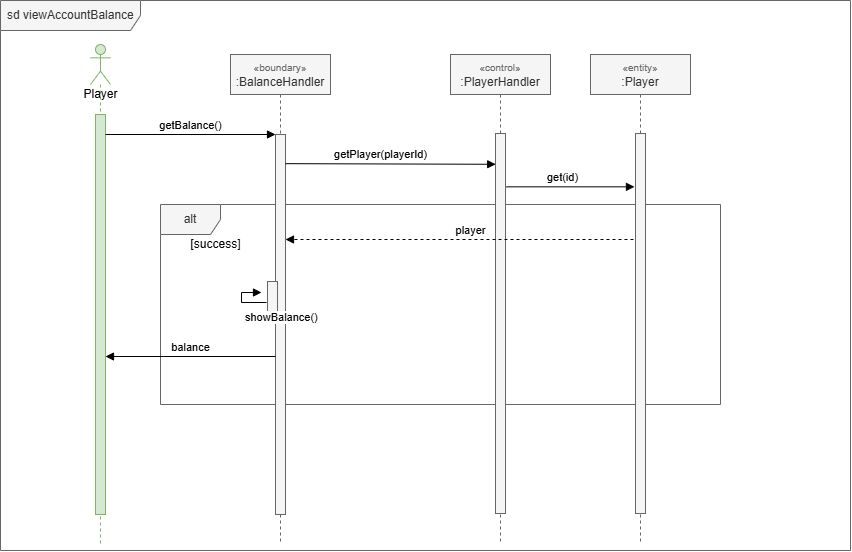

The diagram above was exported from draw.io. Its source (the exported page's mxGraphModel, read from the mxfile embedded in the PNG):
<mxGraphModel dx="1172" dy="622" grid="1" gridSize="10" guides="1" tooltips="1" connect="1" arrows="1" fold="1" page="1" pageScale="1" pageWidth="1019" pageHeight="1320" math="0" shadow="0">
  <root>
    <mxCell id="0" />
    <mxCell id="1" parent="0" />
    <mxCell id="XppZFFv2hi1EjOijFOD9-25" parent="1" style="shape=umlFrame;whiteSpace=wrap;html=1;width=140;height=30;boundedLbl=1;verticalAlign=middle;align=left;spacingLeft=5;fillColor=#f5f5f5;fontColor=#333333;strokeColor=#666666;flipH=0;legacyAnchorPoints=0;" value="sd viewAccountBalance" vertex="1">
      <mxGeometry height="550" width="850" x="40" y="36" as="geometry" />
    </mxCell>
    <mxCell id="XppZFFv2hi1EjOijFOD9-1" parent="1" style="shape=umlFrame;whiteSpace=wrap;html=1;fillColor=#f5f5f5;fontColor=#333333;strokeColor=#666666;" value="alt" vertex="1">
      <mxGeometry height="200" width="560" x="200" y="240" as="geometry" />
    </mxCell>
    <mxCell id="XppZFFv2hi1EjOijFOD9-2" parent="1" style="shape=umlLifeline;participant=umlActor;perimeter=lifelinePerimeter;html=1;container=1;collapsible=0;recursiveResize=0;verticalAlign=top;spacingTop=36;outlineConnect=0;size=40;fillColor=#d5e8d4;strokeColor=#82b366;" value="Player" vertex="1">
      <mxGeometry height="500" width="20" x="130" y="80" as="geometry" />
    </mxCell>
    <mxCell id="XppZFFv2hi1EjOijFOD9-3" parent="XppZFFv2hi1EjOijFOD9-2" style="html=1;points=[];perimeter=orthogonalPerimeter;fillColor=#d5e8d4;strokeColor=#82b366;" value="" vertex="1">
      <mxGeometry height="400" width="10" x="5" y="70" as="geometry" />
    </mxCell>
    <mxCell id="XppZFFv2hi1EjOijFOD9-4" parent="1" style="shape=umlLifeline;perimeter=lifelinePerimeter;whiteSpace=wrap;html=1;container=1;collapsible=0;recursiveResize=0;outlineConnect=0;fillColor=#f5f5f5;strokeColor=#666666;fontColor=#333333;" value="&lt;font style=&quot;font-size: 10px; color: rgb(102, 102, 102);&quot;&gt;«boundary»&lt;/font&gt;&lt;br&gt;:BalanceHandler" vertex="1">
      <mxGeometry height="490" width="100" x="270" y="90" as="geometry" />
    </mxCell>
    <mxCell id="XppZFFv2hi1EjOijFOD9-5" parent="XppZFFv2hi1EjOijFOD9-4" style="html=1;points=[];perimeter=orthogonalPerimeter;fillColor=#f5f5f5;strokeColor=#666666;fontColor=#333333;" value="" vertex="1">
      <mxGeometry height="380" width="10" x="45" y="80" as="geometry" />
    </mxCell>
    <mxCell id="XppZFFv2hi1EjOijFOD9-8" parent="XppZFFv2hi1EjOijFOD9-4" style="html=1;points=[];perimeter=orthogonalPerimeter;fillColor=#f5f5f5;strokeColor=#666666;fontColor=#333333;" value="" vertex="1">
      <mxGeometry height="40" width="10" x="37" y="227" as="geometry" />
    </mxCell>
    <mxCell id="XppZFFv2hi1EjOijFOD9-9" edge="1" parent="XppZFFv2hi1EjOijFOD9-4" style="edgeStyle=orthogonalEdgeStyle;html=1;align=left;spacingLeft=2;endArrow=block;rounded=0;entryX=1;entryY=0;" value="showBalance()">
      <mxGeometry relative="1" x="-0.0909" y="-15" as="geometry">
        <mxPoint x="-15" y="15" as="offset" />
        <Array as="points">
          <mxPoint x="10.999999999999773" y="248" />
          <mxPoint x="10.999999999999773" y="238" />
        </Array>
        <mxPoint x="36" y="248" as="sourcePoint" />
        <mxPoint x="30.999999999999773" y="238" as="targetPoint" />
      </mxGeometry>
    </mxCell>
    <mxCell id="NZf6xs9IpYLKUcImQHF4-8" edge="1" parent="XppZFFv2hi1EjOijFOD9-4" style="html=1;verticalAlign=bottom;endArrow=block;entryX=0;entryY=0;rounded=0;" value="balance">
      <mxGeometry relative="1" as="geometry">
        <mxPoint x="45" y="302" as="sourcePoint" />
        <mxPoint x="-125" y="302" as="targetPoint" />
      </mxGeometry>
    </mxCell>
    <mxCell id="XppZFFv2hi1EjOijFOD9-10" edge="1" parent="1" source="XppZFFv2hi1EjOijFOD9-3" style="html=1;verticalAlign=bottom;endArrow=block;entryX=0;entryY=0;rounded=0;" target="XppZFFv2hi1EjOijFOD9-5" value="getBalance()">
      <mxGeometry relative="1" as="geometry">
        <mxPoint x="245" y="170" as="sourcePoint" />
      </mxGeometry>
    </mxCell>
    <mxCell id="XppZFFv2hi1EjOijFOD9-11" parent="1" style="shape=umlLifeline;perimeter=lifelinePerimeter;whiteSpace=wrap;html=1;container=1;collapsible=0;recursiveResize=0;outlineConnect=0;fillColor=#f5f5f5;strokeColor=#666666;fontColor=#333333;" value="&lt;font style=&quot;font-size: 10px; color: rgb(102, 102, 102);&quot;&gt;«control»&lt;/font&gt;&lt;br&gt;:PlayerHandler" vertex="1">
      <mxGeometry height="490" width="100" x="490" y="90" as="geometry" />
    </mxCell>
    <mxCell id="XppZFFv2hi1EjOijFOD9-12" parent="XppZFFv2hi1EjOijFOD9-11" style="html=1;points=[];perimeter=orthogonalPerimeter;fillColor=#dae8fc;strokeColor=#6c8ebf;" value="" vertex="1">
      <mxGeometry height="20" width="10" x="45" y="250" as="geometry" />
    </mxCell>
    <mxCell id="XppZFFv2hi1EjOijFOD9-18" edge="1" parent="1" style="html=1;verticalAlign=bottom;endArrow=block;entryX=0.02;entryY=0.081;rounded=0;entryDx=0;entryDy=0;entryPerimeter=0;" target="NZf6xs9IpYLKUcImQHF4-4" value="getPlayer(playerId)">
      <mxGeometry relative="1" x="-0.0961" as="geometry">
        <mxPoint as="offset" />
        <mxPoint x="324.9999999999998" y="199.15999999999997" as="sourcePoint" />
        <mxPoint x="676.0599999999997" y="199.15999999999997" as="targetPoint" />
      </mxGeometry>
    </mxCell>
    <mxCell id="XppZFFv2hi1EjOijFOD9-22" parent="1" style="text;html=1;align=center;verticalAlign=middle;resizable=0;points=[];autosize=1;strokeColor=none;fillColor=none;" value="[success]" vertex="1">
      <mxGeometry height="30" width="70" x="220" y="265" as="geometry" />
    </mxCell>
    <mxCell id="NZf6xs9IpYLKUcImQHF4-4" parent="1" style="html=1;points=[];perimeter=orthogonalPerimeter;fillColor=#f5f5f5;strokeColor=#666666;fontColor=#333333;" value="" vertex="1">
      <mxGeometry height="380" width="10" x="535" y="169" as="geometry" />
    </mxCell>
    <mxCell id="gF2fbyFiefSnYNvYzr7z-7" parent="1" style="shape=umlLifeline;perimeter=lifelinePerimeter;whiteSpace=wrap;html=1;container=1;collapsible=0;recursiveResize=0;outlineConnect=0;fillColor=#f5f5f5;strokeColor=#666666;fontColor=#333333;" value="&lt;font style=&quot;font-size: 10px; color: rgb(102, 102, 102);&quot;&gt;«entity»&lt;/font&gt;&lt;br&gt;:Player" vertex="1">
      <mxGeometry height="490" width="100" x="630" y="90" as="geometry" />
    </mxCell>
    <mxCell id="gF2fbyFiefSnYNvYzr7z-8" parent="gF2fbyFiefSnYNvYzr7z-7" style="html=1;points=[];perimeter=orthogonalPerimeter;fillColor=#dae8fc;strokeColor=#6c8ebf;" value="" vertex="1">
      <mxGeometry height="20" width="10" x="45" y="250" as="geometry" />
    </mxCell>
    <mxCell id="gF2fbyFiefSnYNvYzr7z-9" parent="1" style="html=1;points=[];perimeter=orthogonalPerimeter;fillColor=#f5f5f5;strokeColor=#666666;fontColor=#333333;" value="" vertex="1">
      <mxGeometry height="380" width="10" x="675" y="169" as="geometry" />
    </mxCell>
    <mxCell id="gF2fbyFiefSnYNvYzr7z-10" edge="1" parent="1" style="html=1;verticalAlign=bottom;endArrow=block;entryX=-0.104;entryY=0.143;rounded=0;entryDx=0;entryDy=0;entryPerimeter=0;exitX=1.099;exitY=0.143;exitDx=0;exitDy=0;exitPerimeter=0;" value="get(id)">
      <mxGeometry relative="1" x="-0.1246" as="geometry">
        <mxPoint as="offset" />
        <mxPoint x="545.9899999999999" y="222.33999999999997" as="sourcePoint" />
        <mxPoint x="673.96" y="222.33999999999997" as="targetPoint" />
      </mxGeometry>
    </mxCell>
    <mxCell id="gF2fbyFiefSnYNvYzr7z-11" edge="1" parent="1" style="html=1;verticalAlign=bottom;endArrow=block;rounded=0;exitX=1.099;exitY=0.143;exitDx=0;exitDy=0;exitPerimeter=0;dashed=1;" value="player">
      <mxGeometry relative="1" x="-0.0633" as="geometry">
        <mxPoint as="offset" />
        <mxPoint x="672.9700000000003" y="275" as="sourcePoint" />
        <mxPoint x="325" y="275" as="targetPoint" />
      </mxGeometry>
    </mxCell>
  </root>
</mxGraphModel>